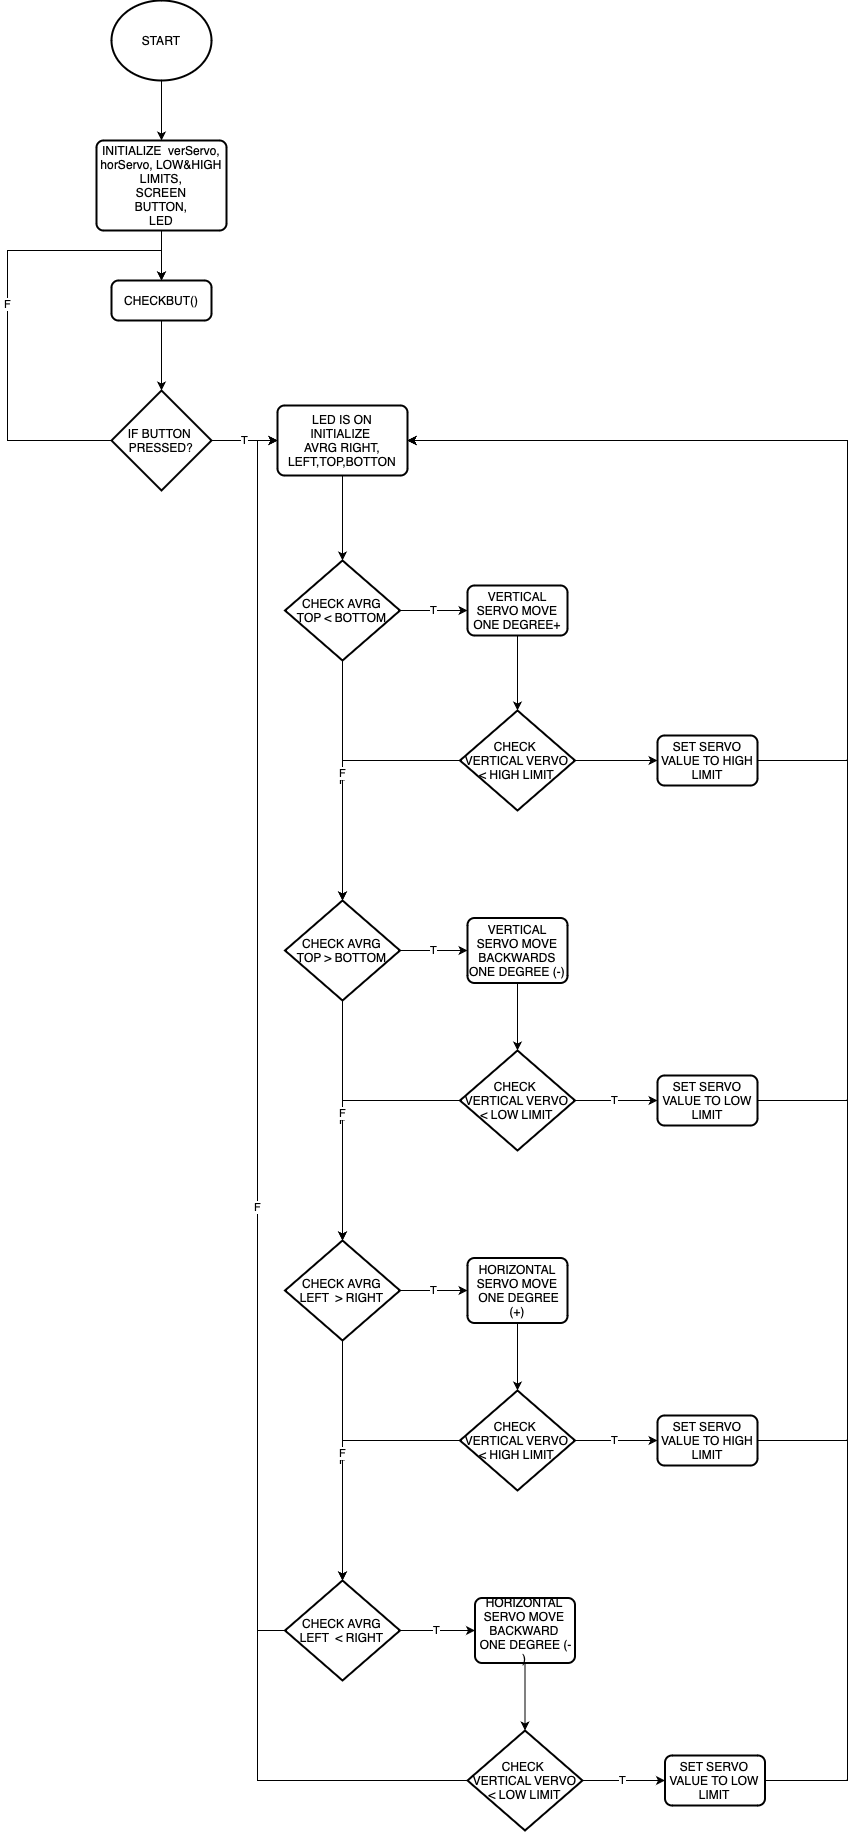

The diagram above was exported from draw.io. Its source (the exported page's mxGraphModel, read from the mxfile embedded in the PNG):
<mxGraphModel dx="3153" dy="2150" grid="1" gridSize="10" guides="1" tooltips="1" connect="1" arrows="1" fold="1" page="1" pageScale="1" pageWidth="827" pageHeight="1169" math="0" shadow="0">
  <root>
    <mxCell id="0" />
    <mxCell id="1" parent="0" />
    <mxCell id="m9W-GLUp98wFeGoiKCxV-22" style="edgeStyle=orthogonalEdgeStyle;rounded=0;orthogonalLoop=1;jettySize=auto;html=1;entryX=0.5;entryY=0;entryDx=0;entryDy=0;" edge="1" parent="1" source="m9W-GLUp98wFeGoiKCxV-1" target="m9W-GLUp98wFeGoiKCxV-2">
      <mxGeometry relative="1" as="geometry" />
    </mxCell>
    <mxCell id="m9W-GLUp98wFeGoiKCxV-1" value="START" style="strokeWidth=2;html=1;shape=mxgraph.flowchart.start_2;whiteSpace=wrap;" vertex="1" parent="1">
      <mxGeometry x="314" y="10" width="100" height="80" as="geometry" />
    </mxCell>
    <mxCell id="m9W-GLUp98wFeGoiKCxV-23" style="edgeStyle=orthogonalEdgeStyle;rounded=0;orthogonalLoop=1;jettySize=auto;html=1;entryX=0.5;entryY=0;entryDx=0;entryDy=0;" edge="1" parent="1" source="m9W-GLUp98wFeGoiKCxV-2" target="m9W-GLUp98wFeGoiKCxV-3">
      <mxGeometry relative="1" as="geometry" />
    </mxCell>
    <mxCell id="m9W-GLUp98wFeGoiKCxV-2" value="INITIALIZE &amp;nbsp;verServo, horServo, LOW&amp;amp;HIGH LIMITS,&lt;br&gt;SCREEN&lt;br&gt;BUTTON,&lt;br&gt;LED" style="rounded=1;whiteSpace=wrap;html=1;absoluteArcSize=1;arcSize=14;strokeWidth=2;" vertex="1" parent="1">
      <mxGeometry x="299" y="150" width="130" height="90" as="geometry" />
    </mxCell>
    <mxCell id="m9W-GLUp98wFeGoiKCxV-24" value="" style="edgeStyle=orthogonalEdgeStyle;rounded=0;orthogonalLoop=1;jettySize=auto;html=1;" edge="1" parent="1" source="m9W-GLUp98wFeGoiKCxV-3" target="m9W-GLUp98wFeGoiKCxV-4">
      <mxGeometry relative="1" as="geometry" />
    </mxCell>
    <mxCell id="m9W-GLUp98wFeGoiKCxV-3" value="CHECKBUT()" style="rounded=1;whiteSpace=wrap;html=1;absoluteArcSize=1;arcSize=14;strokeWidth=2;" vertex="1" parent="1">
      <mxGeometry x="314" y="290" width="100" height="40" as="geometry" />
    </mxCell>
    <mxCell id="m9W-GLUp98wFeGoiKCxV-25" value="T" style="edgeStyle=orthogonalEdgeStyle;rounded=0;orthogonalLoop=1;jettySize=auto;html=1;" edge="1" parent="1" source="m9W-GLUp98wFeGoiKCxV-4" target="m9W-GLUp98wFeGoiKCxV-5">
      <mxGeometry relative="1" as="geometry" />
    </mxCell>
    <mxCell id="m9W-GLUp98wFeGoiKCxV-26" value="F" style="edgeStyle=orthogonalEdgeStyle;rounded=0;orthogonalLoop=1;jettySize=auto;html=1;entryX=0.5;entryY=0;entryDx=0;entryDy=0;" edge="1" parent="1" source="m9W-GLUp98wFeGoiKCxV-4" target="m9W-GLUp98wFeGoiKCxV-3">
      <mxGeometry relative="1" as="geometry">
        <Array as="points">
          <mxPoint x="210" y="450" />
          <mxPoint x="210" y="260" />
          <mxPoint x="364" y="260" />
        </Array>
      </mxGeometry>
    </mxCell>
    <mxCell id="m9W-GLUp98wFeGoiKCxV-4" value="IF BUTTON&amp;nbsp;&lt;br&gt;PRESSED?" style="strokeWidth=2;html=1;shape=mxgraph.flowchart.decision;whiteSpace=wrap;" vertex="1" parent="1">
      <mxGeometry x="314" y="400" width="100" height="100" as="geometry" />
    </mxCell>
    <mxCell id="m9W-GLUp98wFeGoiKCxV-27" style="edgeStyle=orthogonalEdgeStyle;rounded=0;orthogonalLoop=1;jettySize=auto;html=1;entryX=0.5;entryY=0;entryDx=0;entryDy=0;entryPerimeter=0;" edge="1" parent="1" source="m9W-GLUp98wFeGoiKCxV-5" target="m9W-GLUp98wFeGoiKCxV-6">
      <mxGeometry relative="1" as="geometry" />
    </mxCell>
    <mxCell id="m9W-GLUp98wFeGoiKCxV-5" value="LED IS ON&lt;br&gt;INITIALIZE&amp;nbsp;&lt;br&gt;AVRG RIGHT, LEFT,TOP,BOTTON" style="rounded=1;whiteSpace=wrap;html=1;absoluteArcSize=1;arcSize=14;strokeWidth=2;" vertex="1" parent="1">
      <mxGeometry x="480" y="415" width="130" height="70" as="geometry" />
    </mxCell>
    <mxCell id="m9W-GLUp98wFeGoiKCxV-28" value="T" style="edgeStyle=orthogonalEdgeStyle;rounded=0;orthogonalLoop=1;jettySize=auto;html=1;" edge="1" parent="1" source="m9W-GLUp98wFeGoiKCxV-6" target="m9W-GLUp98wFeGoiKCxV-7">
      <mxGeometry relative="1" as="geometry" />
    </mxCell>
    <mxCell id="m9W-GLUp98wFeGoiKCxV-31" value="F" style="edgeStyle=orthogonalEdgeStyle;rounded=0;orthogonalLoop=1;jettySize=auto;html=1;entryX=0.5;entryY=0;entryDx=0;entryDy=0;entryPerimeter=0;" edge="1" parent="1" source="m9W-GLUp98wFeGoiKCxV-6" target="m9W-GLUp98wFeGoiKCxV-10">
      <mxGeometry relative="1" as="geometry" />
    </mxCell>
    <mxCell id="m9W-GLUp98wFeGoiKCxV-6" value="CHECK AVRG&lt;br&gt;TOP &amp;lt; BOTTOM" style="strokeWidth=2;html=1;shape=mxgraph.flowchart.decision;whiteSpace=wrap;" vertex="1" parent="1">
      <mxGeometry x="487.5" y="570" width="115" height="100" as="geometry" />
    </mxCell>
    <mxCell id="m9W-GLUp98wFeGoiKCxV-29" value="" style="edgeStyle=orthogonalEdgeStyle;rounded=0;orthogonalLoop=1;jettySize=auto;html=1;" edge="1" parent="1" source="m9W-GLUp98wFeGoiKCxV-7" target="m9W-GLUp98wFeGoiKCxV-8">
      <mxGeometry relative="1" as="geometry" />
    </mxCell>
    <mxCell id="m9W-GLUp98wFeGoiKCxV-7" value="VERTICAL SERVO MOVE ONE DEGREE+" style="rounded=1;whiteSpace=wrap;html=1;absoluteArcSize=1;arcSize=14;strokeWidth=2;" vertex="1" parent="1">
      <mxGeometry x="670" y="595" width="100" height="50" as="geometry" />
    </mxCell>
    <mxCell id="m9W-GLUp98wFeGoiKCxV-30" value="" style="edgeStyle=orthogonalEdgeStyle;rounded=0;orthogonalLoop=1;jettySize=auto;html=1;" edge="1" parent="1" source="m9W-GLUp98wFeGoiKCxV-8" target="m9W-GLUp98wFeGoiKCxV-9">
      <mxGeometry relative="1" as="geometry" />
    </mxCell>
    <mxCell id="m9W-GLUp98wFeGoiKCxV-38" value="F" style="edgeStyle=orthogonalEdgeStyle;rounded=0;orthogonalLoop=1;jettySize=auto;html=1;entryX=0.5;entryY=0;entryDx=0;entryDy=0;entryPerimeter=0;" edge="1" parent="1" source="m9W-GLUp98wFeGoiKCxV-8" target="m9W-GLUp98wFeGoiKCxV-10">
      <mxGeometry relative="1" as="geometry" />
    </mxCell>
    <mxCell id="m9W-GLUp98wFeGoiKCxV-8" value="CHECK&amp;nbsp;&lt;br&gt;VERTICAL VERVO&lt;br&gt;&amp;lt; HIGH LIMIT" style="strokeWidth=2;html=1;shape=mxgraph.flowchart.decision;whiteSpace=wrap;" vertex="1" parent="1">
      <mxGeometry x="662.5" y="720" width="115" height="100" as="geometry" />
    </mxCell>
    <mxCell id="m9W-GLUp98wFeGoiKCxV-50" style="edgeStyle=orthogonalEdgeStyle;rounded=0;orthogonalLoop=1;jettySize=auto;html=1;entryX=1;entryY=0.5;entryDx=0;entryDy=0;" edge="1" parent="1" source="m9W-GLUp98wFeGoiKCxV-9" target="m9W-GLUp98wFeGoiKCxV-5">
      <mxGeometry relative="1" as="geometry">
        <Array as="points">
          <mxPoint x="1050" y="770" />
          <mxPoint x="1050" y="450" />
        </Array>
      </mxGeometry>
    </mxCell>
    <mxCell id="m9W-GLUp98wFeGoiKCxV-9" value="SET SERVO VALUE TO HIGH LIMIT" style="rounded=1;whiteSpace=wrap;html=1;absoluteArcSize=1;arcSize=14;strokeWidth=2;" vertex="1" parent="1">
      <mxGeometry x="860" y="745" width="100" height="50" as="geometry" />
    </mxCell>
    <mxCell id="m9W-GLUp98wFeGoiKCxV-32" value="T" style="edgeStyle=orthogonalEdgeStyle;rounded=0;orthogonalLoop=1;jettySize=auto;html=1;" edge="1" parent="1" source="m9W-GLUp98wFeGoiKCxV-10" target="m9W-GLUp98wFeGoiKCxV-11">
      <mxGeometry relative="1" as="geometry" />
    </mxCell>
    <mxCell id="m9W-GLUp98wFeGoiKCxV-35" value="F" style="edgeStyle=orthogonalEdgeStyle;rounded=0;orthogonalLoop=1;jettySize=auto;html=1;" edge="1" parent="1" source="m9W-GLUp98wFeGoiKCxV-10" target="m9W-GLUp98wFeGoiKCxV-14">
      <mxGeometry relative="1" as="geometry" />
    </mxCell>
    <mxCell id="m9W-GLUp98wFeGoiKCxV-10" value="CHECK AVRG&lt;br&gt;TOP &amp;gt; BOTTOM" style="strokeWidth=2;html=1;shape=mxgraph.flowchart.decision;whiteSpace=wrap;" vertex="1" parent="1">
      <mxGeometry x="487.5" y="910" width="115" height="100" as="geometry" />
    </mxCell>
    <mxCell id="m9W-GLUp98wFeGoiKCxV-33" value="" style="edgeStyle=orthogonalEdgeStyle;rounded=0;orthogonalLoop=1;jettySize=auto;html=1;" edge="1" parent="1" source="m9W-GLUp98wFeGoiKCxV-11" target="m9W-GLUp98wFeGoiKCxV-12">
      <mxGeometry relative="1" as="geometry" />
    </mxCell>
    <mxCell id="m9W-GLUp98wFeGoiKCxV-11" value="VERTICAL SERVO MOVE BACKWARDS ONE DEGREE (-)" style="rounded=1;whiteSpace=wrap;html=1;absoluteArcSize=1;arcSize=14;strokeWidth=2;" vertex="1" parent="1">
      <mxGeometry x="670" y="927.5" width="100" height="65" as="geometry" />
    </mxCell>
    <mxCell id="m9W-GLUp98wFeGoiKCxV-34" value="T" style="edgeStyle=orthogonalEdgeStyle;rounded=0;orthogonalLoop=1;jettySize=auto;html=1;" edge="1" parent="1" source="m9W-GLUp98wFeGoiKCxV-12" target="m9W-GLUp98wFeGoiKCxV-13">
      <mxGeometry relative="1" as="geometry" />
    </mxCell>
    <mxCell id="m9W-GLUp98wFeGoiKCxV-37" value="F" style="edgeStyle=orthogonalEdgeStyle;rounded=0;orthogonalLoop=1;jettySize=auto;html=1;entryX=0.5;entryY=0;entryDx=0;entryDy=0;entryPerimeter=0;" edge="1" parent="1" source="m9W-GLUp98wFeGoiKCxV-12" target="m9W-GLUp98wFeGoiKCxV-14">
      <mxGeometry relative="1" as="geometry" />
    </mxCell>
    <mxCell id="m9W-GLUp98wFeGoiKCxV-12" value="CHECK&amp;nbsp;&lt;br&gt;VERTICAL VERVO&lt;br&gt;&amp;lt; LOW LIMIT" style="strokeWidth=2;html=1;shape=mxgraph.flowchart.decision;whiteSpace=wrap;" vertex="1" parent="1">
      <mxGeometry x="662.5" y="1060" width="115" height="100" as="geometry" />
    </mxCell>
    <mxCell id="m9W-GLUp98wFeGoiKCxV-51" style="edgeStyle=orthogonalEdgeStyle;rounded=0;orthogonalLoop=1;jettySize=auto;html=1;entryX=1;entryY=0.5;entryDx=0;entryDy=0;" edge="1" parent="1" source="m9W-GLUp98wFeGoiKCxV-13" target="m9W-GLUp98wFeGoiKCxV-5">
      <mxGeometry relative="1" as="geometry">
        <Array as="points">
          <mxPoint x="1050" y="1110" />
          <mxPoint x="1050" y="450" />
        </Array>
      </mxGeometry>
    </mxCell>
    <mxCell id="m9W-GLUp98wFeGoiKCxV-13" value="SET SERVO VALUE TO LOW LIMIT" style="rounded=1;whiteSpace=wrap;html=1;absoluteArcSize=1;arcSize=14;strokeWidth=2;" vertex="1" parent="1">
      <mxGeometry x="860" y="1085" width="100" height="50" as="geometry" />
    </mxCell>
    <mxCell id="m9W-GLUp98wFeGoiKCxV-36" value="F" style="edgeStyle=orthogonalEdgeStyle;rounded=0;orthogonalLoop=1;jettySize=auto;html=1;entryX=0.5;entryY=0;entryDx=0;entryDy=0;entryPerimeter=0;" edge="1" parent="1" source="m9W-GLUp98wFeGoiKCxV-14" target="m9W-GLUp98wFeGoiKCxV-18">
      <mxGeometry relative="1" as="geometry" />
    </mxCell>
    <mxCell id="m9W-GLUp98wFeGoiKCxV-39" value="T" style="edgeStyle=orthogonalEdgeStyle;rounded=0;orthogonalLoop=1;jettySize=auto;html=1;" edge="1" parent="1" source="m9W-GLUp98wFeGoiKCxV-14" target="m9W-GLUp98wFeGoiKCxV-15">
      <mxGeometry relative="1" as="geometry" />
    </mxCell>
    <mxCell id="m9W-GLUp98wFeGoiKCxV-14" value="CHECK AVRG&lt;br&gt;LEFT &amp;nbsp;&amp;gt; RIGHT" style="strokeWidth=2;html=1;shape=mxgraph.flowchart.decision;whiteSpace=wrap;" vertex="1" parent="1">
      <mxGeometry x="487.5" y="1250" width="115" height="100" as="geometry" />
    </mxCell>
    <mxCell id="m9W-GLUp98wFeGoiKCxV-40" value="" style="edgeStyle=orthogonalEdgeStyle;rounded=0;orthogonalLoop=1;jettySize=auto;html=1;" edge="1" parent="1" source="m9W-GLUp98wFeGoiKCxV-15" target="m9W-GLUp98wFeGoiKCxV-16">
      <mxGeometry relative="1" as="geometry" />
    </mxCell>
    <mxCell id="m9W-GLUp98wFeGoiKCxV-15" value="HORIZONTAL SERVO MOVE &amp;nbsp;ONE DEGREE (+)" style="rounded=1;whiteSpace=wrap;html=1;absoluteArcSize=1;arcSize=14;strokeWidth=2;" vertex="1" parent="1">
      <mxGeometry x="670" y="1267.5" width="100" height="65" as="geometry" />
    </mxCell>
    <mxCell id="m9W-GLUp98wFeGoiKCxV-41" value="T" style="edgeStyle=orthogonalEdgeStyle;rounded=0;orthogonalLoop=1;jettySize=auto;html=1;" edge="1" parent="1" source="m9W-GLUp98wFeGoiKCxV-16" target="m9W-GLUp98wFeGoiKCxV-17">
      <mxGeometry relative="1" as="geometry" />
    </mxCell>
    <mxCell id="m9W-GLUp98wFeGoiKCxV-42" value="F" style="edgeStyle=orthogonalEdgeStyle;rounded=0;orthogonalLoop=1;jettySize=auto;html=1;entryX=0.5;entryY=0;entryDx=0;entryDy=0;entryPerimeter=0;" edge="1" parent="1" source="m9W-GLUp98wFeGoiKCxV-16" target="m9W-GLUp98wFeGoiKCxV-18">
      <mxGeometry relative="1" as="geometry" />
    </mxCell>
    <mxCell id="m9W-GLUp98wFeGoiKCxV-16" value="CHECK&amp;nbsp;&lt;br&gt;VERTICAL VERVO&lt;br&gt;&amp;lt; HIGH LIMIT" style="strokeWidth=2;html=1;shape=mxgraph.flowchart.decision;whiteSpace=wrap;" vertex="1" parent="1">
      <mxGeometry x="662.5" y="1400" width="115" height="100" as="geometry" />
    </mxCell>
    <mxCell id="m9W-GLUp98wFeGoiKCxV-52" style="edgeStyle=orthogonalEdgeStyle;rounded=0;orthogonalLoop=1;jettySize=auto;html=1;entryX=1;entryY=0.5;entryDx=0;entryDy=0;" edge="1" parent="1" source="m9W-GLUp98wFeGoiKCxV-17" target="m9W-GLUp98wFeGoiKCxV-5">
      <mxGeometry relative="1" as="geometry">
        <Array as="points">
          <mxPoint x="1050" y="1450" />
          <mxPoint x="1050" y="450" />
        </Array>
      </mxGeometry>
    </mxCell>
    <mxCell id="m9W-GLUp98wFeGoiKCxV-17" value="SET SERVO VALUE TO HIGH LIMIT" style="rounded=1;whiteSpace=wrap;html=1;absoluteArcSize=1;arcSize=14;strokeWidth=2;" vertex="1" parent="1">
      <mxGeometry x="860" y="1425" width="100" height="50" as="geometry" />
    </mxCell>
    <mxCell id="m9W-GLUp98wFeGoiKCxV-43" value="T" style="edgeStyle=orthogonalEdgeStyle;rounded=0;orthogonalLoop=1;jettySize=auto;html=1;" edge="1" parent="1" source="m9W-GLUp98wFeGoiKCxV-18" target="m9W-GLUp98wFeGoiKCxV-19">
      <mxGeometry relative="1" as="geometry" />
    </mxCell>
    <mxCell id="m9W-GLUp98wFeGoiKCxV-46" style="edgeStyle=orthogonalEdgeStyle;rounded=0;orthogonalLoop=1;jettySize=auto;html=1;entryX=0;entryY=0.5;entryDx=0;entryDy=0;" edge="1" parent="1" source="m9W-GLUp98wFeGoiKCxV-18" target="m9W-GLUp98wFeGoiKCxV-5">
      <mxGeometry relative="1" as="geometry">
        <Array as="points">
          <mxPoint x="460" y="1640" />
          <mxPoint x="460" y="450" />
        </Array>
      </mxGeometry>
    </mxCell>
    <mxCell id="m9W-GLUp98wFeGoiKCxV-18" value="CHECK AVRG&lt;br&gt;LEFT &amp;nbsp;&amp;lt; RIGHT" style="strokeWidth=2;html=1;shape=mxgraph.flowchart.decision;whiteSpace=wrap;" vertex="1" parent="1">
      <mxGeometry x="487.5" y="1590" width="115" height="100" as="geometry" />
    </mxCell>
    <mxCell id="m9W-GLUp98wFeGoiKCxV-44" value="" style="edgeStyle=orthogonalEdgeStyle;rounded=0;orthogonalLoop=1;jettySize=auto;html=1;" edge="1" parent="1" source="m9W-GLUp98wFeGoiKCxV-19" target="m9W-GLUp98wFeGoiKCxV-20">
      <mxGeometry relative="1" as="geometry" />
    </mxCell>
    <mxCell id="m9W-GLUp98wFeGoiKCxV-19" value="HORIZONTAL SERVO MOVE BACKWARD &amp;nbsp;ONE DEGREE (-)" style="rounded=1;whiteSpace=wrap;html=1;absoluteArcSize=1;arcSize=14;strokeWidth=2;" vertex="1" parent="1">
      <mxGeometry x="677.5" y="1607.5" width="100" height="65" as="geometry" />
    </mxCell>
    <mxCell id="m9W-GLUp98wFeGoiKCxV-45" value="T" style="edgeStyle=orthogonalEdgeStyle;rounded=0;orthogonalLoop=1;jettySize=auto;html=1;" edge="1" parent="1" source="m9W-GLUp98wFeGoiKCxV-20" target="m9W-GLUp98wFeGoiKCxV-21">
      <mxGeometry relative="1" as="geometry" />
    </mxCell>
    <mxCell id="m9W-GLUp98wFeGoiKCxV-49" value="F" style="edgeStyle=orthogonalEdgeStyle;rounded=0;orthogonalLoop=1;jettySize=auto;html=1;entryX=0;entryY=0.5;entryDx=0;entryDy=0;" edge="1" parent="1" source="m9W-GLUp98wFeGoiKCxV-20" target="m9W-GLUp98wFeGoiKCxV-5">
      <mxGeometry relative="1" as="geometry" />
    </mxCell>
    <mxCell id="m9W-GLUp98wFeGoiKCxV-20" value="CHECK&amp;nbsp;&lt;br&gt;VERTICAL VERVO&lt;br&gt;&amp;lt; LOW LIMIT" style="strokeWidth=2;html=1;shape=mxgraph.flowchart.decision;whiteSpace=wrap;" vertex="1" parent="1">
      <mxGeometry x="670" y="1740" width="115" height="100" as="geometry" />
    </mxCell>
    <mxCell id="m9W-GLUp98wFeGoiKCxV-53" style="edgeStyle=orthogonalEdgeStyle;rounded=0;orthogonalLoop=1;jettySize=auto;html=1;entryX=1;entryY=0.5;entryDx=0;entryDy=0;" edge="1" parent="1" source="m9W-GLUp98wFeGoiKCxV-21" target="m9W-GLUp98wFeGoiKCxV-5">
      <mxGeometry relative="1" as="geometry">
        <Array as="points">
          <mxPoint x="1050" y="1790" />
          <mxPoint x="1050" y="450" />
        </Array>
      </mxGeometry>
    </mxCell>
    <mxCell id="m9W-GLUp98wFeGoiKCxV-21" value="SET SERVO VALUE TO LOW LIMIT" style="rounded=1;whiteSpace=wrap;html=1;absoluteArcSize=1;arcSize=14;strokeWidth=2;" vertex="1" parent="1">
      <mxGeometry x="867.5" y="1765" width="100" height="50" as="geometry" />
    </mxCell>
  </root>
</mxGraphModel>